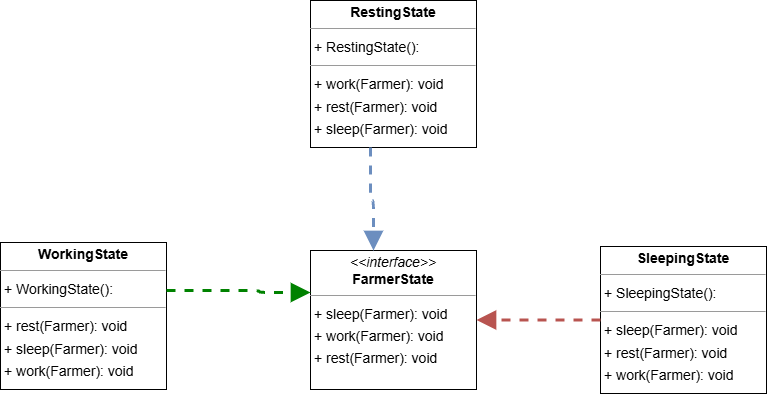

The diagram above was exported from draw.io. Its source (the exported page's mxGraphModel, read from the mxfile embedded in the PNG):
<mxGraphModel dx="1826" dy="1147" grid="1" gridSize="10" guides="1" tooltips="1" connect="1" arrows="1" fold="1" page="0" pageScale="1" pageWidth="827" pageHeight="1169" background="none" math="0" shadow="0">
  <root>
    <mxCell id="0" />
    <mxCell id="1" parent="0" />
    <mxCell id="node3" value="&lt;p style=&quot;margin:0px;margin-top:4px;text-align:center;&quot;&gt;&lt;i&gt;&amp;lt;&amp;lt;interface&amp;gt;&amp;gt;&lt;/i&gt;&lt;br/&gt;&lt;b&gt;FarmerState&lt;/b&gt;&lt;/p&gt;&lt;hr size=&quot;1&quot;/&gt;&lt;p style=&quot;margin:0 0 0 4px;line-height:1.6;&quot;&gt;+ sleep(Farmer): void&lt;br/&gt;+ work(Farmer): void&lt;br/&gt;+ rest(Farmer): void&lt;/p&gt;" style="verticalAlign=top;align=left;overflow=fill;fontSize=14;fontFamily=Helvetica;html=1;rounded=0;shadow=0;comic=0;labelBackgroundColor=none;strokeWidth=1;" parent="1" vertex="1">
      <mxGeometry x="70" width="166" height="139" as="geometry" />
    </mxCell>
    <mxCell id="node2" value="&lt;p style=&quot;margin:0px;margin-top:4px;text-align:center;&quot;&gt;&lt;b&gt;RestingState&lt;/b&gt;&lt;/p&gt;&lt;hr size=&quot;1&quot;/&gt;&lt;p style=&quot;margin:0 0 0 4px;line-height:1.6;&quot;&gt;+ RestingState(): &lt;/p&gt;&lt;hr size=&quot;1&quot;/&gt;&lt;p style=&quot;margin:0 0 0 4px;line-height:1.6;&quot;&gt;+ work(Farmer): void&lt;br/&gt;+ rest(Farmer): void&lt;br/&gt;+ sleep(Farmer): void&lt;/p&gt;" style="verticalAlign=top;align=left;overflow=fill;fontSize=14;fontFamily=Helvetica;html=1;rounded=0;shadow=0;comic=0;labelBackgroundColor=none;strokeWidth=1;" parent="1" vertex="1">
      <mxGeometry x="70" y="-250" width="166" height="147" as="geometry" />
    </mxCell>
    <mxCell id="node1" value="&lt;p style=&quot;margin:0px;margin-top:4px;text-align:center;&quot;&gt;&lt;b&gt;SleepingState&lt;/b&gt;&lt;/p&gt;&lt;hr size=&quot;1&quot;/&gt;&lt;p style=&quot;margin:0 0 0 4px;line-height:1.6;&quot;&gt;+ SleepingState(): &lt;/p&gt;&lt;hr size=&quot;1&quot;/&gt;&lt;p style=&quot;margin:0 0 0 4px;line-height:1.6;&quot;&gt;+ sleep(Farmer): void&lt;br/&gt;+ rest(Farmer): void&lt;br/&gt;+ work(Farmer): void&lt;/p&gt;" style="verticalAlign=top;align=left;overflow=fill;fontSize=14;fontFamily=Helvetica;html=1;rounded=0;shadow=0;comic=0;labelBackgroundColor=none;strokeWidth=1;" parent="1" vertex="1">
      <mxGeometry x="360" y="-4" width="166" height="147" as="geometry" />
    </mxCell>
    <mxCell id="node0" value="&lt;p style=&quot;margin:0px;margin-top:4px;text-align:center;&quot;&gt;&lt;b&gt;WorkingState&lt;/b&gt;&lt;/p&gt;&lt;hr size=&quot;1&quot;/&gt;&lt;p style=&quot;margin:0 0 0 4px;line-height:1.6;&quot;&gt;+ WorkingState(): &lt;/p&gt;&lt;hr size=&quot;1&quot;/&gt;&lt;p style=&quot;margin:0 0 0 4px;line-height:1.6;&quot;&gt;+ rest(Farmer): void&lt;br/&gt;+ sleep(Farmer): void&lt;br/&gt;+ work(Farmer): void&lt;/p&gt;" style="verticalAlign=top;align=left;overflow=fill;fontSize=14;fontFamily=Helvetica;html=1;rounded=0;shadow=0;comic=0;labelBackgroundColor=none;strokeWidth=1;" parent="1" vertex="1">
      <mxGeometry x="-240" y="-8" width="166" height="147" as="geometry" />
    </mxCell>
    <mxCell id="edge2" value="" style="html=1;rounded=1;edgeStyle=orthogonalEdgeStyle;dashed=1;startArrow=none;endArrow=block;endSize=12;strokeColor=#6c8ebf;strokeWidth=3;fillColor=#dae8fc;" parent="1" source="node2" target="node3" edge="1">
      <mxGeometry width="50" height="50" relative="1" as="geometry">
        <Array as="points">
          <mxPoint x="130" y="-50" />
          <mxPoint x="133" y="-50" />
        </Array>
      </mxGeometry>
    </mxCell>
    <mxCell id="edge0" value="" style="html=1;rounded=1;edgeStyle=orthogonalEdgeStyle;dashed=1;startArrow=none;endArrow=block;endSize=12;strokeColor=#b85450;strokeWidth=3;fillColor=#f8cecc;" parent="1" source="node1" target="node3" edge="1">
      <mxGeometry width="50" height="50" relative="1" as="geometry">
        <Array as="points">
          <mxPoint x="250" y="70" />
          <mxPoint x="250" y="70" />
        </Array>
      </mxGeometry>
    </mxCell>
    <mxCell id="edge1" value="" style="html=1;rounded=1;edgeStyle=orthogonalEdgeStyle;dashed=1;startArrow=none;endArrow=block;endSize=12;strokeColor=#008200;strokeWidth=3;" parent="1" source="node0" target="node3" edge="1">
      <mxGeometry width="50" height="50" relative="1" as="geometry">
        <Array as="points">
          <mxPoint x="19" y="40" />
          <mxPoint x="19" y="42" />
        </Array>
      </mxGeometry>
    </mxCell>
  </root>
</mxGraphModel>